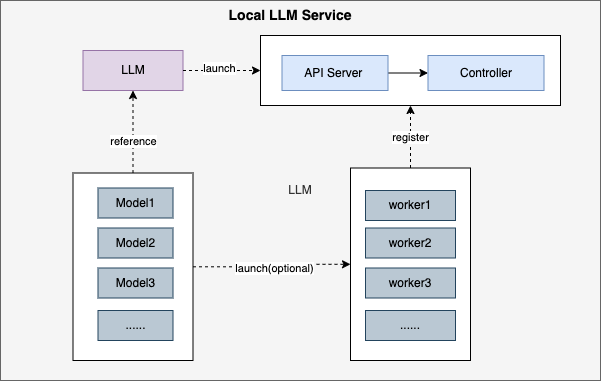

The diagram above was exported from draw.io. Its source (the exported page's mxGraphModel, read from the mxfile embedded in the PNG):
<mxGraphModel dx="1186" dy="606" grid="1" gridSize="10" guides="1" tooltips="1" connect="1" arrows="1" fold="1" page="1" pageScale="1" pageWidth="1920" pageHeight="1200" math="0" shadow="0">
  <root>
    <mxCell id="0" />
    <mxCell id="1" parent="0" />
    <mxCell id="ZYxxZE-ww87QtJyCRkxr-98" value="LLM" style="rounded=0;whiteSpace=wrap;html=1;fillColor=#f5f5f5;strokeColor=#666666;fontColor=#333333;" parent="1" vertex="1">
      <mxGeometry x="500" y="60" width="600" height="380" as="geometry" />
    </mxCell>
    <mxCell id="ZYxxZE-ww87QtJyCRkxr-62" value="" style="rounded=0;whiteSpace=wrap;html=1;" parent="1" vertex="1">
      <mxGeometry x="760" y="95" width="300" height="70" as="geometry" />
    </mxCell>
    <mxCell id="ZYxxZE-ww87QtJyCRkxr-63" value="register" style="edgeStyle=orthogonalEdgeStyle;rounded=0;orthogonalLoop=1;jettySize=auto;html=1;entryX=0.5;entryY=1;entryDx=0;entryDy=0;dashed=1;" parent="1" source="ZYxxZE-ww87QtJyCRkxr-64" target="ZYxxZE-ww87QtJyCRkxr-62" edge="1">
      <mxGeometry relative="1" as="geometry" />
    </mxCell>
    <mxCell id="ZYxxZE-ww87QtJyCRkxr-64" value="" style="rounded=0;whiteSpace=wrap;html=1;" parent="1" vertex="1">
      <mxGeometry x="850" y="227.5" width="120" height="192.5" as="geometry" />
    </mxCell>
    <mxCell id="ZYxxZE-ww87QtJyCRkxr-65" style="edgeStyle=orthogonalEdgeStyle;rounded=0;orthogonalLoop=1;jettySize=auto;html=1;dashed=1;" parent="1" source="ZYxxZE-ww87QtJyCRkxr-67" target="ZYxxZE-ww87QtJyCRkxr-64" edge="1">
      <mxGeometry relative="1" as="geometry" />
    </mxCell>
    <mxCell id="ZYxxZE-ww87QtJyCRkxr-66" value="launch(optional)" style="edgeLabel;html=1;align=center;verticalAlign=middle;resizable=0;points=[];rounded=0;" parent="ZYxxZE-ww87QtJyCRkxr-65" vertex="1" connectable="0">
      <mxGeometry x="0.0424" y="-4" relative="1" as="geometry">
        <mxPoint as="offset" />
      </mxGeometry>
    </mxCell>
    <mxCell id="ZYxxZE-ww87QtJyCRkxr-67" value="" style="rounded=0;whiteSpace=wrap;html=1;" parent="1" vertex="1">
      <mxGeometry x="572.5" y="232.5" width="120" height="187.5" as="geometry" />
    </mxCell>
    <mxCell id="ZYxxZE-ww87QtJyCRkxr-68" style="edgeStyle=orthogonalEdgeStyle;rounded=0;orthogonalLoop=1;jettySize=auto;html=1;entryX=0;entryY=0.5;entryDx=0;entryDy=0;" parent="1" source="ZYxxZE-ww87QtJyCRkxr-69" target="ZYxxZE-ww87QtJyCRkxr-70" edge="1">
      <mxGeometry relative="1" as="geometry" />
    </mxCell>
    <mxCell id="ZYxxZE-ww87QtJyCRkxr-69" value="API Server&amp;nbsp;" style="rounded=0;whiteSpace=wrap;html=1;fillColor=#dae8fc;strokeColor=#6c8ebf;" parent="1" vertex="1">
      <mxGeometry x="781.5" y="115" width="106" height="35" as="geometry" />
    </mxCell>
    <mxCell id="ZYxxZE-ww87QtJyCRkxr-70" value="Controller" style="rounded=0;whiteSpace=wrap;html=1;fillColor=#dae8fc;strokeColor=#6c8ebf;" parent="1" vertex="1">
      <mxGeometry x="927.5" y="115" width="116" height="35" as="geometry" />
    </mxCell>
    <mxCell id="ZYxxZE-ww87QtJyCRkxr-71" value="LLM" style="rounded=0;whiteSpace=wrap;html=1;fillColor=#e1d5e7;strokeColor=#9673a6;" parent="1" vertex="1">
      <mxGeometry x="582.5" y="110" width="100" height="40" as="geometry" />
    </mxCell>
    <mxCell id="ZYxxZE-ww87QtJyCRkxr-73" value="" style="edgeStyle=orthogonalEdgeStyle;rounded=0;orthogonalLoop=1;jettySize=auto;html=1;dashed=1;" parent="1" source="ZYxxZE-ww87QtJyCRkxr-71" target="ZYxxZE-ww87QtJyCRkxr-62" edge="1">
      <mxGeometry relative="1" as="geometry">
        <mxPoint x="957.5" y="172.5" as="sourcePoint" />
      </mxGeometry>
    </mxCell>
    <mxCell id="ZYxxZE-ww87QtJyCRkxr-74" value="launch" style="edgeLabel;html=1;align=center;verticalAlign=middle;resizable=0;points=[];rounded=0;" parent="ZYxxZE-ww87QtJyCRkxr-73" vertex="1" connectable="0">
      <mxGeometry x="-0.0783" y="3" relative="1" as="geometry">
        <mxPoint as="offset" />
      </mxGeometry>
    </mxCell>
    <mxCell id="ZYxxZE-ww87QtJyCRkxr-75" style="edgeStyle=orthogonalEdgeStyle;rounded=0;orthogonalLoop=1;jettySize=auto;html=1;entryX=0.5;entryY=1;entryDx=0;entryDy=0;dashed=1;exitX=0.5;exitY=0;exitDx=0;exitDy=0;" parent="1" source="ZYxxZE-ww87QtJyCRkxr-67" target="ZYxxZE-ww87QtJyCRkxr-71" edge="1">
      <mxGeometry relative="1" as="geometry" />
    </mxCell>
    <mxCell id="ZYxxZE-ww87QtJyCRkxr-76" value="reference" style="edgeLabel;html=1;align=center;verticalAlign=middle;resizable=0;points=[];rounded=0;" parent="ZYxxZE-ww87QtJyCRkxr-75" vertex="1" connectable="0">
      <mxGeometry x="-0.2203" relative="1" as="geometry">
        <mxPoint as="offset" />
      </mxGeometry>
    </mxCell>
    <mxCell id="ZYxxZE-ww87QtJyCRkxr-77" value="Model1" style="rounded=0;whiteSpace=wrap;html=1;fillColor=#bac8d3;strokeColor=#23445d;" parent="1" vertex="1">
      <mxGeometry x="597.5" y="247.5" width="75" height="30" as="geometry" />
    </mxCell>
    <mxCell id="ZYxxZE-ww87QtJyCRkxr-79" value="worker2" style="rounded=0;whiteSpace=wrap;html=1;fillColor=#bac8d3;strokeColor=#23445d;" parent="1" vertex="1">
      <mxGeometry x="865" y="287.5" width="90" height="30" as="geometry" />
    </mxCell>
    <mxCell id="ZYxxZE-ww87QtJyCRkxr-82" value="Model2" style="rounded=0;whiteSpace=wrap;html=1;fillColor=#bac8d3;strokeColor=#23445d;" parent="1" vertex="1">
      <mxGeometry x="597.5" y="287.5" width="75" height="30" as="geometry" />
    </mxCell>
    <mxCell id="ZYxxZE-ww87QtJyCRkxr-83" value="Model3" style="rounded=0;whiteSpace=wrap;html=1;fillColor=#bac8d3;strokeColor=#23445d;" parent="1" vertex="1">
      <mxGeometry x="597.5" y="327.5" width="75" height="30" as="geometry" />
    </mxCell>
    <mxCell id="ZYxxZE-ww87QtJyCRkxr-84" value="......" style="rounded=0;whiteSpace=wrap;html=1;fillColor=#bac8d3;strokeColor=#23445d;" parent="1" vertex="1">
      <mxGeometry x="597.5" y="370" width="75" height="30" as="geometry" />
    </mxCell>
    <mxCell id="ZYxxZE-ww87QtJyCRkxr-94" value="Local LLM Service" style="text;html=1;strokeColor=none;fillColor=none;align=center;verticalAlign=middle;whiteSpace=wrap;rounded=0;fontStyle=1;fontSize=14;" parent="1" vertex="1">
      <mxGeometry x="660" y="60" width="260" height="30" as="geometry" />
    </mxCell>
    <mxCell id="ZYxxZE-ww87QtJyCRkxr-95" value="worker1" style="rounded=0;whiteSpace=wrap;html=1;fillColor=#bac8d3;strokeColor=#23445d;" parent="1" vertex="1">
      <mxGeometry x="865" y="250" width="90" height="30" as="geometry" />
    </mxCell>
    <mxCell id="ZYxxZE-ww87QtJyCRkxr-96" value="worker3" style="rounded=0;whiteSpace=wrap;html=1;fillColor=#bac8d3;strokeColor=#23445d;" parent="1" vertex="1">
      <mxGeometry x="865" y="327.5" width="90" height="30" as="geometry" />
    </mxCell>
    <mxCell id="ZYxxZE-ww87QtJyCRkxr-97" value="......" style="rounded=0;whiteSpace=wrap;html=1;fillColor=#bac8d3;strokeColor=#23445d;" parent="1" vertex="1">
      <mxGeometry x="865" y="370" width="90" height="30" as="geometry" />
    </mxCell>
  </root>
</mxGraphModel>